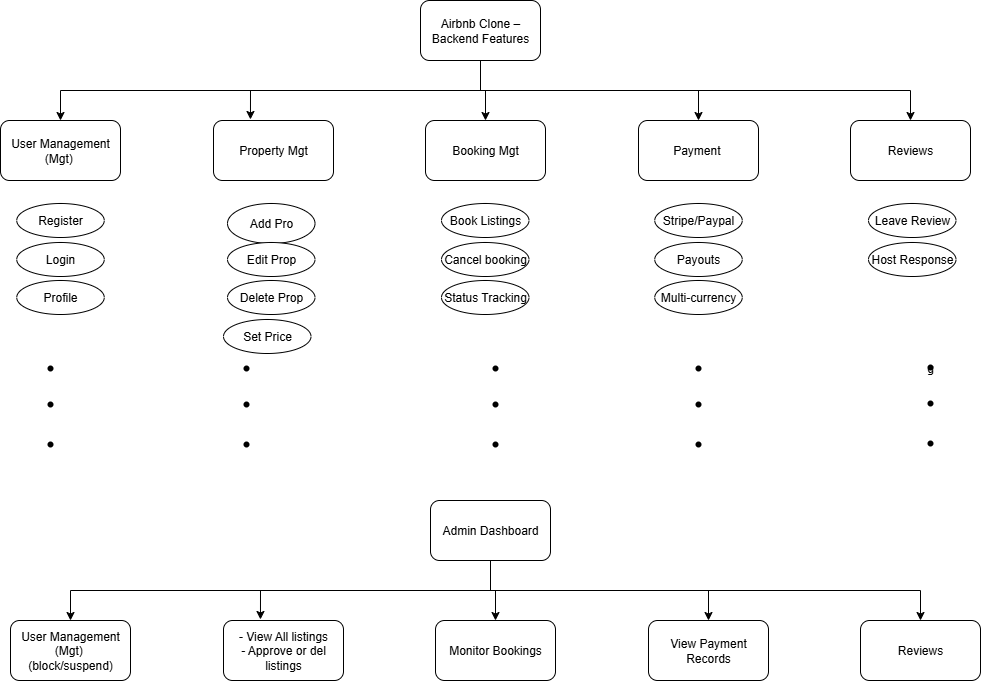

The diagram above was exported from draw.io. Its source (the exported page's mxGraphModel, read from the mxfile embedded in the PNG):
<mxGraphModel dx="1426" dy="777" grid="1" gridSize="10" guides="1" tooltips="1" connect="1" arrows="1" fold="1" page="1" pageScale="1" pageWidth="1169" pageHeight="827" background="none" math="0" shadow="0">
  <root>
    <mxCell id="0" />
    <mxCell id="1" parent="0" />
    <mxCell id="6Ba_5aXUOZLd33HVmdlJ-1813" style="edgeStyle=orthogonalEdgeStyle;rounded=0;orthogonalLoop=1;jettySize=auto;html=1;exitX=0.5;exitY=1;exitDx=0;exitDy=0;entryX=0.5;entryY=0;entryDx=0;entryDy=0;" parent="1" source="6Ba_5aXUOZLd33HVmdlJ-1779" target="6Ba_5aXUOZLd33HVmdlJ-1785" edge="1">
      <mxGeometry relative="1" as="geometry" />
    </mxCell>
    <mxCell id="6Ba_5aXUOZLd33HVmdlJ-1815" style="edgeStyle=orthogonalEdgeStyle;rounded=0;orthogonalLoop=1;jettySize=auto;html=1;exitX=0.5;exitY=1;exitDx=0;exitDy=0;entryX=0.5;entryY=0;entryDx=0;entryDy=0;" parent="1" source="6Ba_5aXUOZLd33HVmdlJ-1779" target="6Ba_5aXUOZLd33HVmdlJ-1786" edge="1">
      <mxGeometry relative="1" as="geometry" />
    </mxCell>
    <mxCell id="6Ba_5aXUOZLd33HVmdlJ-1816" style="edgeStyle=orthogonalEdgeStyle;rounded=0;orthogonalLoop=1;jettySize=auto;html=1;exitX=0.5;exitY=1;exitDx=0;exitDy=0;entryX=0.5;entryY=0;entryDx=0;entryDy=0;" parent="1" source="6Ba_5aXUOZLd33HVmdlJ-1779" target="6Ba_5aXUOZLd33HVmdlJ-1780" edge="1">
      <mxGeometry relative="1" as="geometry" />
    </mxCell>
    <mxCell id="6Ba_5aXUOZLd33HVmdlJ-1819" style="edgeStyle=orthogonalEdgeStyle;rounded=0;orthogonalLoop=1;jettySize=auto;html=1;exitX=0.5;exitY=1;exitDx=0;exitDy=0;entryX=0.5;entryY=0;entryDx=0;entryDy=0;" parent="1" source="6Ba_5aXUOZLd33HVmdlJ-1779" target="6Ba_5aXUOZLd33HVmdlJ-1784" edge="1">
      <mxGeometry relative="1" as="geometry" />
    </mxCell>
    <mxCell id="6Ba_5aXUOZLd33HVmdlJ-1779" value="Airbnb Clone – Backend Features" style="rounded=1;whiteSpace=wrap;html=1;" parent="1" vertex="1">
      <mxGeometry x="520" y="120" width="120" height="60" as="geometry" />
    </mxCell>
    <mxCell id="6Ba_5aXUOZLd33HVmdlJ-1780" value="User Management (Mgt)&amp;nbsp;" style="rounded=1;whiteSpace=wrap;html=1;" parent="1" vertex="1">
      <mxGeometry x="100" y="240" width="120" height="60" as="geometry" />
    </mxCell>
    <mxCell id="6Ba_5aXUOZLd33HVmdlJ-1783" value="Property Mgt" style="rounded=1;whiteSpace=wrap;html=1;" parent="1" vertex="1">
      <mxGeometry x="313" y="240" width="120" height="60" as="geometry" />
    </mxCell>
    <mxCell id="6Ba_5aXUOZLd33HVmdlJ-1784" value="Booking Mgt" style="rounded=1;whiteSpace=wrap;html=1;" parent="1" vertex="1">
      <mxGeometry x="525" y="240" width="120" height="60" as="geometry" />
    </mxCell>
    <mxCell id="6Ba_5aXUOZLd33HVmdlJ-1785" value="Payment&amp;nbsp;" style="rounded=1;whiteSpace=wrap;html=1;" parent="1" vertex="1">
      <mxGeometry x="738" y="240" width="120" height="60" as="geometry" />
    </mxCell>
    <mxCell id="6Ba_5aXUOZLd33HVmdlJ-1786" value="Reviews" style="rounded=1;whiteSpace=wrap;html=1;" parent="1" vertex="1">
      <mxGeometry x="950" y="240" width="120" height="60" as="geometry" />
    </mxCell>
    <mxCell id="6Ba_5aXUOZLd33HVmdlJ-1804" value="" style="group" parent="1" vertex="1" connectable="0">
      <mxGeometry x="140" y="478" width="20" height="96" as="geometry" />
    </mxCell>
    <mxCell id="6Ba_5aXUOZLd33HVmdlJ-1789" value="" style="shape=waypoint;sketch=0;fillStyle=solid;size=6;pointerEvents=1;points=[];fillColor=none;resizable=0;rotatable=0;perimeter=centerPerimeter;snapToPoint=1;" parent="6Ba_5aXUOZLd33HVmdlJ-1804" vertex="1">
      <mxGeometry width="20" height="20" as="geometry" />
    </mxCell>
    <mxCell id="6Ba_5aXUOZLd33HVmdlJ-1790" value="" style="shape=waypoint;sketch=0;fillStyle=solid;size=6;pointerEvents=1;points=[];fillColor=none;resizable=0;rotatable=0;perimeter=centerPerimeter;snapToPoint=1;" parent="6Ba_5aXUOZLd33HVmdlJ-1804" vertex="1">
      <mxGeometry y="36" width="20" height="20" as="geometry" />
    </mxCell>
    <mxCell id="6Ba_5aXUOZLd33HVmdlJ-1791" value="" style="shape=waypoint;sketch=0;fillStyle=solid;size=6;pointerEvents=1;points=[];fillColor=none;resizable=0;rotatable=0;perimeter=centerPerimeter;snapToPoint=1;" parent="6Ba_5aXUOZLd33HVmdlJ-1804" vertex="1">
      <mxGeometry y="76" width="20" height="20" as="geometry" />
    </mxCell>
    <mxCell id="6Ba_5aXUOZLd33HVmdlJ-1805" value="" style="group" parent="1" vertex="1" connectable="0">
      <mxGeometry x="336" y="478" width="20" height="96" as="geometry" />
    </mxCell>
    <mxCell id="6Ba_5aXUOZLd33HVmdlJ-1792" value="" style="shape=waypoint;sketch=0;fillStyle=solid;size=6;pointerEvents=1;points=[];fillColor=none;resizable=0;rotatable=0;perimeter=centerPerimeter;snapToPoint=1;" parent="6Ba_5aXUOZLd33HVmdlJ-1805" vertex="1">
      <mxGeometry width="20" height="20" as="geometry" />
    </mxCell>
    <mxCell id="6Ba_5aXUOZLd33HVmdlJ-1793" value="" style="shape=waypoint;sketch=0;fillStyle=solid;size=6;pointerEvents=1;points=[];fillColor=none;resizable=0;rotatable=0;perimeter=centerPerimeter;snapToPoint=1;" parent="6Ba_5aXUOZLd33HVmdlJ-1805" vertex="1">
      <mxGeometry y="36" width="20" height="20" as="geometry" />
    </mxCell>
    <mxCell id="6Ba_5aXUOZLd33HVmdlJ-1794" value="" style="shape=waypoint;sketch=0;fillStyle=solid;size=6;pointerEvents=1;points=[];fillColor=none;resizable=0;rotatable=0;perimeter=centerPerimeter;snapToPoint=1;" parent="6Ba_5aXUOZLd33HVmdlJ-1805" vertex="1">
      <mxGeometry y="76" width="20" height="20" as="geometry" />
    </mxCell>
    <mxCell id="6Ba_5aXUOZLd33HVmdlJ-1806" value="" style="group" parent="1" vertex="1" connectable="0">
      <mxGeometry x="585" y="478" width="20" height="96" as="geometry" />
    </mxCell>
    <mxCell id="6Ba_5aXUOZLd33HVmdlJ-1795" value="" style="shape=waypoint;sketch=0;fillStyle=solid;size=6;pointerEvents=1;points=[];fillColor=none;resizable=0;rotatable=0;perimeter=centerPerimeter;snapToPoint=1;" parent="6Ba_5aXUOZLd33HVmdlJ-1806" vertex="1">
      <mxGeometry width="20" height="20" as="geometry" />
    </mxCell>
    <mxCell id="6Ba_5aXUOZLd33HVmdlJ-1796" value="" style="shape=waypoint;sketch=0;fillStyle=solid;size=6;pointerEvents=1;points=[];fillColor=none;resizable=0;rotatable=0;perimeter=centerPerimeter;snapToPoint=1;" parent="6Ba_5aXUOZLd33HVmdlJ-1806" vertex="1">
      <mxGeometry y="36" width="20" height="20" as="geometry" />
    </mxCell>
    <mxCell id="6Ba_5aXUOZLd33HVmdlJ-1797" value="" style="shape=waypoint;sketch=0;fillStyle=solid;size=6;pointerEvents=1;points=[];fillColor=none;resizable=0;rotatable=0;perimeter=centerPerimeter;snapToPoint=1;" parent="6Ba_5aXUOZLd33HVmdlJ-1806" vertex="1">
      <mxGeometry y="76" width="20" height="20" as="geometry" />
    </mxCell>
    <mxCell id="6Ba_5aXUOZLd33HVmdlJ-1807" value="" style="group" parent="1" vertex="1" connectable="0">
      <mxGeometry x="788" y="478" width="20" height="96" as="geometry" />
    </mxCell>
    <mxCell id="6Ba_5aXUOZLd33HVmdlJ-1798" value="" style="shape=waypoint;sketch=0;fillStyle=solid;size=6;pointerEvents=1;points=[];fillColor=none;resizable=0;rotatable=0;perimeter=centerPerimeter;snapToPoint=1;" parent="6Ba_5aXUOZLd33HVmdlJ-1807" vertex="1">
      <mxGeometry width="20" height="20" as="geometry" />
    </mxCell>
    <mxCell id="6Ba_5aXUOZLd33HVmdlJ-1799" value="" style="shape=waypoint;sketch=0;fillStyle=solid;size=6;pointerEvents=1;points=[];fillColor=none;resizable=0;rotatable=0;perimeter=centerPerimeter;snapToPoint=1;" parent="6Ba_5aXUOZLd33HVmdlJ-1807" vertex="1">
      <mxGeometry y="36" width="20" height="20" as="geometry" />
    </mxCell>
    <mxCell id="6Ba_5aXUOZLd33HVmdlJ-1800" value="" style="shape=waypoint;sketch=0;fillStyle=solid;size=6;pointerEvents=1;points=[];fillColor=none;resizable=0;rotatable=0;perimeter=centerPerimeter;snapToPoint=1;" parent="6Ba_5aXUOZLd33HVmdlJ-1807" vertex="1">
      <mxGeometry y="76" width="20" height="20" as="geometry" />
    </mxCell>
    <mxCell id="6Ba_5aXUOZLd33HVmdlJ-1808" value="" style="group" parent="1" vertex="1" connectable="0">
      <mxGeometry x="1020" y="477" width="20" height="96" as="geometry" />
    </mxCell>
    <mxCell id="6Ba_5aXUOZLd33HVmdlJ-1801" value="g" style="shape=waypoint;sketch=0;fillStyle=solid;size=6;pointerEvents=1;points=[];fillColor=none;resizable=0;rotatable=0;perimeter=centerPerimeter;snapToPoint=1;" parent="6Ba_5aXUOZLd33HVmdlJ-1808" vertex="1">
      <mxGeometry width="20" height="20" as="geometry" />
    </mxCell>
    <mxCell id="6Ba_5aXUOZLd33HVmdlJ-1802" value="" style="shape=waypoint;sketch=0;fillStyle=solid;size=6;pointerEvents=1;points=[];fillColor=none;resizable=0;rotatable=0;perimeter=centerPerimeter;snapToPoint=1;" parent="6Ba_5aXUOZLd33HVmdlJ-1808" vertex="1">
      <mxGeometry y="36" width="20" height="20" as="geometry" />
    </mxCell>
    <mxCell id="6Ba_5aXUOZLd33HVmdlJ-1803" value="" style="shape=waypoint;sketch=0;fillStyle=solid;size=6;pointerEvents=1;points=[];fillColor=none;resizable=0;rotatable=0;perimeter=centerPerimeter;snapToPoint=1;" parent="6Ba_5aXUOZLd33HVmdlJ-1808" vertex="1">
      <mxGeometry y="76" width="20" height="20" as="geometry" />
    </mxCell>
    <mxCell id="6Ba_5aXUOZLd33HVmdlJ-1811" style="edgeStyle=orthogonalEdgeStyle;rounded=0;orthogonalLoop=1;jettySize=auto;html=1;exitX=0.5;exitY=1;exitDx=0;exitDy=0;entryX=0.308;entryY=-0.017;entryDx=0;entryDy=0;entryPerimeter=0;" parent="1" source="6Ba_5aXUOZLd33HVmdlJ-1779" target="6Ba_5aXUOZLd33HVmdlJ-1783" edge="1">
      <mxGeometry relative="1" as="geometry" />
    </mxCell>
    <mxCell id="6Ba_5aXUOZLd33HVmdlJ-1839" style="edgeStyle=orthogonalEdgeStyle;rounded=0;orthogonalLoop=1;jettySize=auto;html=1;exitX=0.5;exitY=1;exitDx=0;exitDy=0;entryX=0.5;entryY=0;entryDx=0;entryDy=0;" parent="1" source="6Ba_5aXUOZLd33HVmdlJ-1843" target="6Ba_5aXUOZLd33HVmdlJ-1847" edge="1">
      <mxGeometry relative="1" as="geometry" />
    </mxCell>
    <mxCell id="6Ba_5aXUOZLd33HVmdlJ-1840" style="edgeStyle=orthogonalEdgeStyle;rounded=0;orthogonalLoop=1;jettySize=auto;html=1;exitX=0.5;exitY=1;exitDx=0;exitDy=0;entryX=0.5;entryY=0;entryDx=0;entryDy=0;" parent="1" source="6Ba_5aXUOZLd33HVmdlJ-1843" target="6Ba_5aXUOZLd33HVmdlJ-1848" edge="1">
      <mxGeometry relative="1" as="geometry" />
    </mxCell>
    <mxCell id="6Ba_5aXUOZLd33HVmdlJ-1841" style="edgeStyle=orthogonalEdgeStyle;rounded=0;orthogonalLoop=1;jettySize=auto;html=1;exitX=0.5;exitY=1;exitDx=0;exitDy=0;entryX=0.5;entryY=0;entryDx=0;entryDy=0;" parent="1" source="6Ba_5aXUOZLd33HVmdlJ-1843" target="6Ba_5aXUOZLd33HVmdlJ-1844" edge="1">
      <mxGeometry relative="1" as="geometry" />
    </mxCell>
    <mxCell id="6Ba_5aXUOZLd33HVmdlJ-1842" style="edgeStyle=orthogonalEdgeStyle;rounded=0;orthogonalLoop=1;jettySize=auto;html=1;exitX=0.5;exitY=1;exitDx=0;exitDy=0;entryX=0.5;entryY=0;entryDx=0;entryDy=0;" parent="1" source="6Ba_5aXUOZLd33HVmdlJ-1843" target="6Ba_5aXUOZLd33HVmdlJ-1846" edge="1">
      <mxGeometry relative="1" as="geometry" />
    </mxCell>
    <mxCell id="6Ba_5aXUOZLd33HVmdlJ-1843" value="Admin Dashboard" style="rounded=1;whiteSpace=wrap;html=1;" parent="1" vertex="1">
      <mxGeometry x="530" y="620" width="120" height="60" as="geometry" />
    </mxCell>
    <mxCell id="6Ba_5aXUOZLd33HVmdlJ-1844" value="User Management (Mgt)&amp;nbsp;&lt;div&gt;(block/suspend)&lt;/div&gt;" style="rounded=1;whiteSpace=wrap;html=1;" parent="1" vertex="1">
      <mxGeometry x="110" y="740" width="120" height="60" as="geometry" />
    </mxCell>
    <mxCell id="6Ba_5aXUOZLd33HVmdlJ-1845" value="- View All listings&lt;div&gt;- Approve or del listings&lt;/div&gt;" style="rounded=1;whiteSpace=wrap;html=1;" parent="1" vertex="1">
      <mxGeometry x="323" y="740" width="120" height="60" as="geometry" />
    </mxCell>
    <mxCell id="6Ba_5aXUOZLd33HVmdlJ-1846" value="Monitor Bookings" style="rounded=1;whiteSpace=wrap;html=1;" parent="1" vertex="1">
      <mxGeometry x="535" y="740" width="120" height="60" as="geometry" />
    </mxCell>
    <mxCell id="6Ba_5aXUOZLd33HVmdlJ-1847" value="View Payment Records" style="rounded=1;whiteSpace=wrap;html=1;" parent="1" vertex="1">
      <mxGeometry x="748" y="740" width="120" height="60" as="geometry" />
    </mxCell>
    <mxCell id="6Ba_5aXUOZLd33HVmdlJ-1848" value="Reviews" style="rounded=1;whiteSpace=wrap;html=1;" parent="1" vertex="1">
      <mxGeometry x="960" y="740" width="120" height="60" as="geometry" />
    </mxCell>
    <mxCell id="6Ba_5aXUOZLd33HVmdlJ-1849" style="edgeStyle=orthogonalEdgeStyle;rounded=0;orthogonalLoop=1;jettySize=auto;html=1;exitX=0.5;exitY=1;exitDx=0;exitDy=0;entryX=0.308;entryY=-0.017;entryDx=0;entryDy=0;entryPerimeter=0;" parent="1" source="6Ba_5aXUOZLd33HVmdlJ-1843" target="6Ba_5aXUOZLd33HVmdlJ-1845" edge="1">
      <mxGeometry relative="1" as="geometry" />
    </mxCell>
    <mxCell id="6Ba_5aXUOZLd33HVmdlJ-1850" value="" style="group" parent="1" vertex="1" connectable="0">
      <mxGeometry x="116.25" y="323" width="87.5" height="111" as="geometry" />
    </mxCell>
    <mxCell id="6Ba_5aXUOZLd33HVmdlJ-1820" value="Register" style="ellipse;whiteSpace=wrap;html=1;" parent="6Ba_5aXUOZLd33HVmdlJ-1850" vertex="1">
      <mxGeometry width="87.5" height="34" as="geometry" />
    </mxCell>
    <mxCell id="6Ba_5aXUOZLd33HVmdlJ-1821" value="Login" style="ellipse;whiteSpace=wrap;html=1;" parent="6Ba_5aXUOZLd33HVmdlJ-1850" vertex="1">
      <mxGeometry y="39" width="87.5" height="34" as="geometry" />
    </mxCell>
    <mxCell id="6Ba_5aXUOZLd33HVmdlJ-1822" value="Profile" style="ellipse;whiteSpace=wrap;html=1;" parent="6Ba_5aXUOZLd33HVmdlJ-1850" vertex="1">
      <mxGeometry y="77" width="87.5" height="34" as="geometry" />
    </mxCell>
    <mxCell id="6Ba_5aXUOZLd33HVmdlJ-1851" value="" style="group" parent="1" vertex="1" connectable="0">
      <mxGeometry x="327" y="323" width="87.5" height="111" as="geometry" />
    </mxCell>
    <mxCell id="6Ba_5aXUOZLd33HVmdlJ-1824" value="Add Pro" style="ellipse;whiteSpace=wrap;html=1;" parent="6Ba_5aXUOZLd33HVmdlJ-1851" vertex="1">
      <mxGeometry width="87.5" height="40" as="geometry" />
    </mxCell>
    <mxCell id="6Ba_5aXUOZLd33HVmdlJ-1825" value="Edit Prop" style="ellipse;whiteSpace=wrap;html=1;" parent="6Ba_5aXUOZLd33HVmdlJ-1851" vertex="1">
      <mxGeometry y="39" width="87.5" height="34" as="geometry" />
    </mxCell>
    <mxCell id="6Ba_5aXUOZLd33HVmdlJ-1826" value="Delete Prop" style="ellipse;whiteSpace=wrap;html=1;" parent="6Ba_5aXUOZLd33HVmdlJ-1851" vertex="1">
      <mxGeometry y="77" width="87.5" height="34" as="geometry" />
    </mxCell>
    <mxCell id="6Ba_5aXUOZLd33HVmdlJ-1852" value="" style="group" parent="1" vertex="1" connectable="0">
      <mxGeometry x="541" y="323" width="87.5" height="111" as="geometry" />
    </mxCell>
    <mxCell id="6Ba_5aXUOZLd33HVmdlJ-1827" value="Book Listings" style="ellipse;whiteSpace=wrap;html=1;" parent="6Ba_5aXUOZLd33HVmdlJ-1852" vertex="1">
      <mxGeometry width="87.5" height="34" as="geometry" />
    </mxCell>
    <mxCell id="6Ba_5aXUOZLd33HVmdlJ-1828" value="Cancel booking" style="ellipse;whiteSpace=wrap;html=1;" parent="6Ba_5aXUOZLd33HVmdlJ-1852" vertex="1">
      <mxGeometry y="39" width="87.5" height="34" as="geometry" />
    </mxCell>
    <mxCell id="6Ba_5aXUOZLd33HVmdlJ-1829" value="Status Tracking" style="ellipse;whiteSpace=wrap;html=1;" parent="6Ba_5aXUOZLd33HVmdlJ-1852" vertex="1">
      <mxGeometry y="77" width="87.5" height="34" as="geometry" />
    </mxCell>
    <mxCell id="6Ba_5aXUOZLd33HVmdlJ-1853" value="" style="group" parent="1" vertex="1" connectable="0">
      <mxGeometry x="754.25" y="323" width="87.5" height="111" as="geometry" />
    </mxCell>
    <mxCell id="6Ba_5aXUOZLd33HVmdlJ-1830" value="Stripe/Paypal" style="ellipse;whiteSpace=wrap;html=1;" parent="6Ba_5aXUOZLd33HVmdlJ-1853" vertex="1">
      <mxGeometry width="87.5" height="34" as="geometry" />
    </mxCell>
    <mxCell id="6Ba_5aXUOZLd33HVmdlJ-1831" value="Payouts" style="ellipse;whiteSpace=wrap;html=1;" parent="6Ba_5aXUOZLd33HVmdlJ-1853" vertex="1">
      <mxGeometry y="39" width="87.5" height="34" as="geometry" />
    </mxCell>
    <mxCell id="6Ba_5aXUOZLd33HVmdlJ-1832" value="Multi-currency" style="ellipse;whiteSpace=wrap;html=1;" parent="6Ba_5aXUOZLd33HVmdlJ-1853" vertex="1">
      <mxGeometry y="77" width="87.5" height="34" as="geometry" />
    </mxCell>
    <mxCell id="6Ba_5aXUOZLd33HVmdlJ-1854" value="" style="group" parent="1" vertex="1" connectable="0">
      <mxGeometry x="968" y="323" width="87.5" height="111" as="geometry" />
    </mxCell>
    <mxCell id="6Ba_5aXUOZLd33HVmdlJ-1833" value="Leave Review" style="ellipse;whiteSpace=wrap;html=1;" parent="6Ba_5aXUOZLd33HVmdlJ-1854" vertex="1">
      <mxGeometry width="87.5" height="34" as="geometry" />
    </mxCell>
    <mxCell id="6Ba_5aXUOZLd33HVmdlJ-1834" value="Host Response" style="ellipse;whiteSpace=wrap;html=1;" parent="6Ba_5aXUOZLd33HVmdlJ-1854" vertex="1">
      <mxGeometry y="39" width="87.5" height="34" as="geometry" />
    </mxCell>
    <mxCell id="6Ba_5aXUOZLd33HVmdlJ-1871" value="Set Price" style="ellipse;whiteSpace=wrap;html=1;" parent="1" vertex="1">
      <mxGeometry x="323" y="439" width="87.5" height="34" as="geometry" />
    </mxCell>
  </root>
</mxGraphModel>